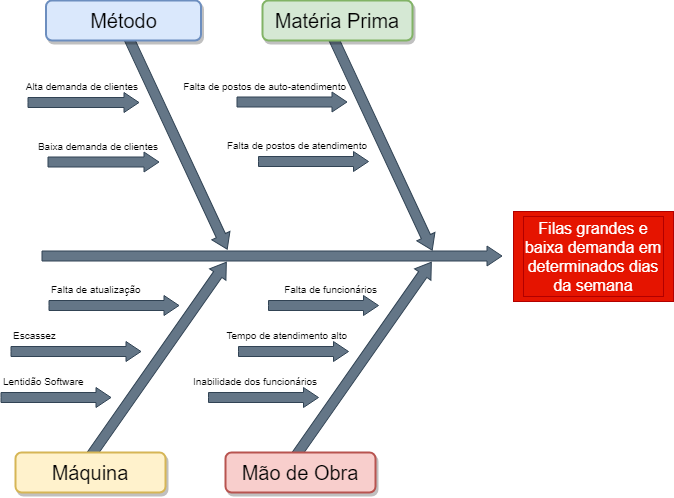

The diagram above was exported from draw.io. Its source (the exported page's mxGraphModel, read from the mxfile embedded in the PNG):
<mxGraphModel dx="1673" dy="913" grid="1" gridSize="10" guides="1" tooltips="1" connect="1" arrows="1" fold="1" page="1" pageScale="1.5" pageWidth="1169" pageHeight="826" background="#ffffff" math="0" shadow="0">
  <root>
    <mxCell id="0" />
    <mxCell id="1" parent="0" />
    <mxCell id="2" value="" style="html=1;shadow=0;dashed=0;align=center;verticalAlign=middle;shape=mxgraph.arrows2.arrow;dy=0.5;dx=15;direction=north;notch=0;rounded=0;strokeWidth=1;fontSize=20;rotation=35;fillColor=#647687;strokeColor=#314354;fontColor=#ffffff;" vertex="1" parent="1">
      <mxGeometry x="594" y="604" width="20" height="240" as="geometry" />
    </mxCell>
    <mxCell id="3" value="" style="html=1;shadow=0;dashed=0;align=center;verticalAlign=middle;shape=mxgraph.arrows2.arrow;dy=0.5;dx=15;direction=north;notch=0;rounded=0;strokeWidth=1;fontSize=20;rotation=35;fillColor=#647687;strokeColor=#314354;fontColor=#ffffff;" vertex="1" parent="1">
      <mxGeometry x="799" y="604" width="20" height="240" as="geometry" />
    </mxCell>
    <mxCell id="4" value="" style="html=1;shadow=0;dashed=0;align=center;verticalAlign=middle;shape=mxgraph.arrows2.arrow;dy=0.5;dx=15;direction=north;notch=0;rounded=0;strokeWidth=1;fontSize=20;rotation=90;fillColor=#647687;strokeColor=#314354;fontColor=#ffffff;" vertex="1" parent="1">
      <mxGeometry x="708.5" y="389.5" width="20" height="460" as="geometry" />
    </mxCell>
    <mxCell id="5" value="" style="html=1;shadow=0;dashed=0;align=center;verticalAlign=middle;shape=mxgraph.arrows2.arrow;dy=0.5;dx=15;direction=north;notch=0;rounded=0;strokeWidth=1;fontSize=20;rotation=155;fillColor=#647687;strokeColor=#314354;fontColor=#ffffff;" vertex="1" parent="1">
      <mxGeometry x="613" y="384" width="20" height="240" as="geometry" />
    </mxCell>
    <mxCell id="6" value="" style="html=1;shadow=0;dashed=0;align=center;verticalAlign=middle;shape=mxgraph.arrows2.arrow;dy=0.5;dx=15;direction=north;notch=0;rounded=0;strokeWidth=1;fontSize=20;rotation=155;fillColor=#647687;strokeColor=#314354;fontColor=#ffffff;" vertex="1" parent="1">
      <mxGeometry x="818" y="385" width="20" height="240" as="geometry" />
    </mxCell>
    <mxCell id="7" value="Método" style="rounded=1;whiteSpace=wrap;html=1;shadow=1;strokeWidth=2;fontSize=20;fillColor=#dae8fc;strokeColor=#6c8ebf;rotation=0;" vertex="1" parent="1">
      <mxGeometry x="492.5" y="364" width="155" height="40" as="geometry" />
    </mxCell>
    <mxCell id="8" value="Matéria Prima" style="rounded=1;whiteSpace=wrap;html=1;shadow=1;strokeWidth=2;fontSize=20;fillColor=#d5e8d4;strokeColor=#82b366;" vertex="1" parent="1">
      <mxGeometry x="709" y="364" width="150" height="40" as="geometry" />
    </mxCell>
    <mxCell id="9" value="Máquina" style="rounded=1;whiteSpace=wrap;html=1;shadow=1;strokeWidth=2;fontSize=20;fillColor=#fff2cc;strokeColor=#d6b656;" vertex="1" parent="1">
      <mxGeometry x="462" y="816" width="150" height="40" as="geometry" />
    </mxCell>
    <mxCell id="10" value="Mão de Obra" style="rounded=1;whiteSpace=wrap;html=1;shadow=1;strokeWidth=2;fontSize=20;fillColor=#f8cecc;strokeColor=#b85450;" vertex="1" parent="1">
      <mxGeometry x="672" y="816.0000000000001" width="150" height="40" as="geometry" />
    </mxCell>
    <mxCell id="11" value="&lt;font style=&quot;font-size: 10px&quot; color=&quot;#000000&quot;&gt;Alta demanda de clientes&lt;/font&gt;" style="html=1;shadow=0;dashed=0;align=right;verticalAlign=middle;shape=mxgraph.arrows2.arrow;dy=0.5;dx=15;direction=north;notch=0;rounded=0;strokeWidth=1;fontSize=20;rotation=90;horizontal=0;labelPosition=left;verticalLabelPosition=middle;fontFamily=Helvetica;fillColor=#647687;strokeColor=#314354;fontColor=#ffffff;" vertex="1" parent="1">
      <mxGeometry x="520" y="410.5" width="20" height="111" as="geometry" />
    </mxCell>
    <mxCell id="12" value="&lt;font style=&quot;font-size: 10px&quot; color=&quot;#000000&quot;&gt;&lt;span&gt;Lentidão Software&lt;/span&gt;&lt;/font&gt;" style="html=1;shadow=0;dashed=0;align=left;verticalAlign=middle;shape=mxgraph.arrows2.arrow;dy=0.5;dx=15;direction=north;notch=0;rounded=0;strokeWidth=1;fontSize=20;rotation=90;horizontal=0;labelPosition=left;verticalLabelPosition=middle;fillColor=#647687;strokeColor=#314354;fontColor=#ffffff;fontStyle=0" vertex="1" parent="1">
      <mxGeometry x="492.5" y="706" width="20" height="110" as="geometry" />
    </mxCell>
    <mxCell id="13" value="&lt;font style=&quot;font-size: 10px&quot; color=&quot;#000000&quot;&gt;Inabilidade dos funcionários&lt;/font&gt;" style="html=1;shadow=0;dashed=0;align=right;verticalAlign=middle;shape=mxgraph.arrows2.arrow;dy=0.5;dx=15;direction=north;notch=0;rounded=0;strokeWidth=1;fontSize=20;rotation=90;horizontal=0;labelPosition=left;verticalLabelPosition=middle;fillColor=#647687;strokeColor=#314354;fontColor=#ffffff;" vertex="1" parent="1">
      <mxGeometry x="700" y="706" width="20" height="110" as="geometry" />
    </mxCell>
    <mxCell id="14" value="&lt;font style=&quot;font-size: 10px&quot;&gt;Falta de postos de atendimento&lt;/font&gt;" style="html=1;shadow=0;dashed=0;align=right;verticalAlign=middle;shape=mxgraph.arrows2.arrow;dy=0.5;dx=15;direction=north;notch=0;rounded=0;strokeWidth=1;fontSize=20;rotation=90;horizontal=0;labelPosition=left;verticalLabelPosition=middle;fillColor=#647687;strokeColor=#314354;fontColor=#000000;" vertex="1" parent="1">
      <mxGeometry x="750" y="470" width="20" height="110" as="geometry" />
    </mxCell>
    <mxCell id="15" value="&lt;font style=&quot;font-size: 10px&quot; color=&quot;#000000&quot;&gt;Escassez&lt;/font&gt;" style="html=1;shadow=0;dashed=0;align=left;verticalAlign=middle;shape=mxgraph.arrows2.arrow;dy=0.5;dx=15;direction=north;notch=0;rounded=0;strokeWidth=1;fontSize=20;rotation=90;horizontal=0;labelPosition=left;verticalLabelPosition=middle;fillColor=#647687;strokeColor=#314354;fontColor=#ffffff;" vertex="1" parent="1">
      <mxGeometry x="512.5" y="650" width="20" height="130" as="geometry" />
    </mxCell>
    <mxCell id="16" value="&lt;div&gt;&lt;span style=&quot;font-size: 10px&quot;&gt;&lt;font color=&quot;#000000&quot;&gt;&amp;nbsp;Tempo de atendimento alto&lt;/font&gt;&lt;/span&gt;&lt;/div&gt;" style="html=1;shadow=0;dashed=0;align=right;verticalAlign=middle;shape=mxgraph.arrows2.arrow;dy=0.5;dx=15;direction=north;notch=0;rounded=0;strokeWidth=1;fontSize=20;rotation=90;horizontal=0;labelPosition=left;verticalLabelPosition=middle;fillColor=#647687;strokeColor=#314354;fontColor=#ffffff;" vertex="1" parent="1">
      <mxGeometry x="730" y="660" width="20" height="110" as="geometry" />
    </mxCell>
    <mxCell id="17" value="&lt;font color=&quot;#000000&quot;&gt;&lt;span style=&quot;font-size: 10px&quot;&gt;Falta de postos de auto-atendimento&lt;/span&gt;&lt;/font&gt;" style="html=1;shadow=0;dashed=0;align=right;verticalAlign=middle;shape=mxgraph.arrows2.arrow;dy=0.5;dx=15;direction=north;notch=0;rounded=0;strokeWidth=1;fontSize=20;rotation=90;horizontal=0;labelPosition=left;verticalLabelPosition=middle;flipH=0;fillColor=#647687;strokeColor=#314354;fontColor=#ffffff;" vertex="1" parent="1">
      <mxGeometry x="728.5" y="410.5" width="20" height="110" as="geometry" />
    </mxCell>
    <mxCell id="18" value="" style="rounded=0;whiteSpace=wrap;html=1;fillColor=#e51400;strokeColor=#B20000;fontColor=#ffffff;" vertex="1" parent="1">
      <mxGeometry x="960" y="575" width="160" height="90" as="geometry" />
    </mxCell>
    <mxCell id="19" value="Filas grandes e baixa demanda em determinados dias da semana" style="text;html=1;strokeColor=#B20000;fillColor=#e51400;align=center;verticalAlign=middle;whiteSpace=wrap;rounded=0;fontSize=16;fontColor=#ffffff;" vertex="1" parent="1">
      <mxGeometry x="970" y="580" width="140" height="80" as="geometry" />
    </mxCell>
    <mxCell id="20" value="&lt;span style=&quot;font-size: 10px&quot;&gt;&lt;font color=&quot;#000000&quot;&gt;Falta de atualização&lt;/font&gt;&lt;/span&gt;" style="html=1;shadow=0;dashed=0;align=left;verticalAlign=middle;shape=mxgraph.arrows2.arrow;dy=0.5;dx=15;direction=north;notch=0;rounded=0;strokeWidth=1;fontSize=20;rotation=90;horizontal=0;labelPosition=left;verticalLabelPosition=middle;fillColor=#647687;strokeColor=#314354;fontColor=#ffffff;" vertex="1" parent="1">
      <mxGeometry x="550.5" y="604" width="20" height="130" as="geometry" />
    </mxCell>
    <mxCell id="21" value="&lt;font style=&quot;font-size: 10px&quot; color=&quot;#000000&quot;&gt;Baixa demanda de clientes&lt;/font&gt;" style="html=1;shadow=0;dashed=0;align=right;verticalAlign=middle;shape=mxgraph.arrows2.arrow;dy=0.5;dx=15;direction=north;notch=0;rounded=0;strokeWidth=1;fontSize=20;rotation=90;horizontal=0;labelPosition=left;verticalLabelPosition=middle;fontFamily=Helvetica;fillColor=#647687;strokeColor=#314354;fontColor=#ffffff;" vertex="1" parent="1">
      <mxGeometry x="540" y="470" width="20" height="111" as="geometry" />
    </mxCell>
    <mxCell id="22" value="&lt;div&gt;&lt;span style=&quot;font-size: 10px&quot;&gt;&lt;font color=&quot;#000000&quot;&gt;Falta de funcionários&lt;/font&gt;&lt;/span&gt;&lt;/div&gt;" style="html=1;shadow=0;dashed=0;align=right;verticalAlign=middle;shape=mxgraph.arrows2.arrow;dy=0.5;dx=15;direction=north;notch=0;rounded=0;strokeWidth=1;fontSize=20;rotation=90;horizontal=0;labelPosition=left;verticalLabelPosition=middle;fillColor=#647687;strokeColor=#314354;fontColor=#ffffff;" vertex="1" parent="1">
      <mxGeometry x="760" y="614" width="20" height="110" as="geometry" />
    </mxCell>
  </root>
</mxGraphModel>